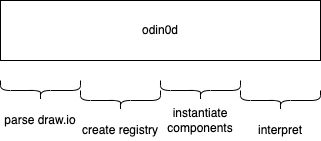

The diagram above was exported from draw.io. Its source (the exported page's mxGraphModel, read from the mxfile embedded in the PNG):
<mxGraphModel dx="835" dy="818" grid="1" gridSize="10" guides="1" tooltips="1" connect="1" arrows="1" fold="1" page="1" pageScale="1" pageWidth="1100" pageHeight="850" math="0" shadow="0">
  <root>
    <mxCell id="0" />
    <mxCell id="1" parent="0" />
    <mxCell id="UPPZvE7DLIunPGd0gogj-1" value="odin0d" style="rounded=0;whiteSpace=wrap;html=1;" vertex="1" parent="1">
      <mxGeometry x="120" y="80" width="320" height="60" as="geometry" />
    </mxCell>
    <mxCell id="UPPZvE7DLIunPGd0gogj-4" value="" style="shape=curlyBracket;whiteSpace=wrap;html=1;rounded=1;flipH=1;labelPosition=right;verticalLabelPosition=middle;align=left;verticalAlign=middle;rotation=90;" vertex="1" parent="1">
      <mxGeometry x="150" y="130" width="20" height="80" as="geometry" />
    </mxCell>
    <mxCell id="UPPZvE7DLIunPGd0gogj-5" value="parse draw.io" style="rounded=0;whiteSpace=wrap;html=1;strokeColor=none;" vertex="1" parent="1">
      <mxGeometry x="120" y="190" width="80" height="20" as="geometry" />
    </mxCell>
    <mxCell id="UPPZvE7DLIunPGd0gogj-6" value="" style="shape=curlyBracket;whiteSpace=wrap;html=1;rounded=1;flipH=1;labelPosition=right;verticalLabelPosition=middle;align=left;verticalAlign=middle;rotation=90;" vertex="1" parent="1">
      <mxGeometry x="230" y="140" width="20" height="80" as="geometry" />
    </mxCell>
    <mxCell id="UPPZvE7DLIunPGd0gogj-7" value="create registry" style="rounded=0;whiteSpace=wrap;html=1;strokeColor=none;" vertex="1" parent="1">
      <mxGeometry x="200" y="200" width="80" height="20" as="geometry" />
    </mxCell>
    <mxCell id="UPPZvE7DLIunPGd0gogj-8" value="" style="shape=curlyBracket;whiteSpace=wrap;html=1;rounded=1;flipH=1;labelPosition=right;verticalLabelPosition=middle;align=left;verticalAlign=middle;rotation=90;" vertex="1" parent="1">
      <mxGeometry x="310" y="130" width="20" height="80" as="geometry" />
    </mxCell>
    <mxCell id="UPPZvE7DLIunPGd0gogj-9" value="instantiate&lt;br&gt;components" style="rounded=0;whiteSpace=wrap;html=1;strokeColor=none;" vertex="1" parent="1">
      <mxGeometry x="280" y="190" width="80" height="20" as="geometry" />
    </mxCell>
    <mxCell id="UPPZvE7DLIunPGd0gogj-10" value="" style="shape=curlyBracket;whiteSpace=wrap;html=1;rounded=1;flipH=1;labelPosition=right;verticalLabelPosition=middle;align=left;verticalAlign=middle;rotation=90;" vertex="1" parent="1">
      <mxGeometry x="390" y="140" width="20" height="80" as="geometry" />
    </mxCell>
    <mxCell id="UPPZvE7DLIunPGd0gogj-11" value="interpret" style="rounded=0;whiteSpace=wrap;html=1;strokeColor=none;" vertex="1" parent="1">
      <mxGeometry x="360" y="200" width="80" height="20" as="geometry" />
    </mxCell>
  </root>
</mxGraphModel>